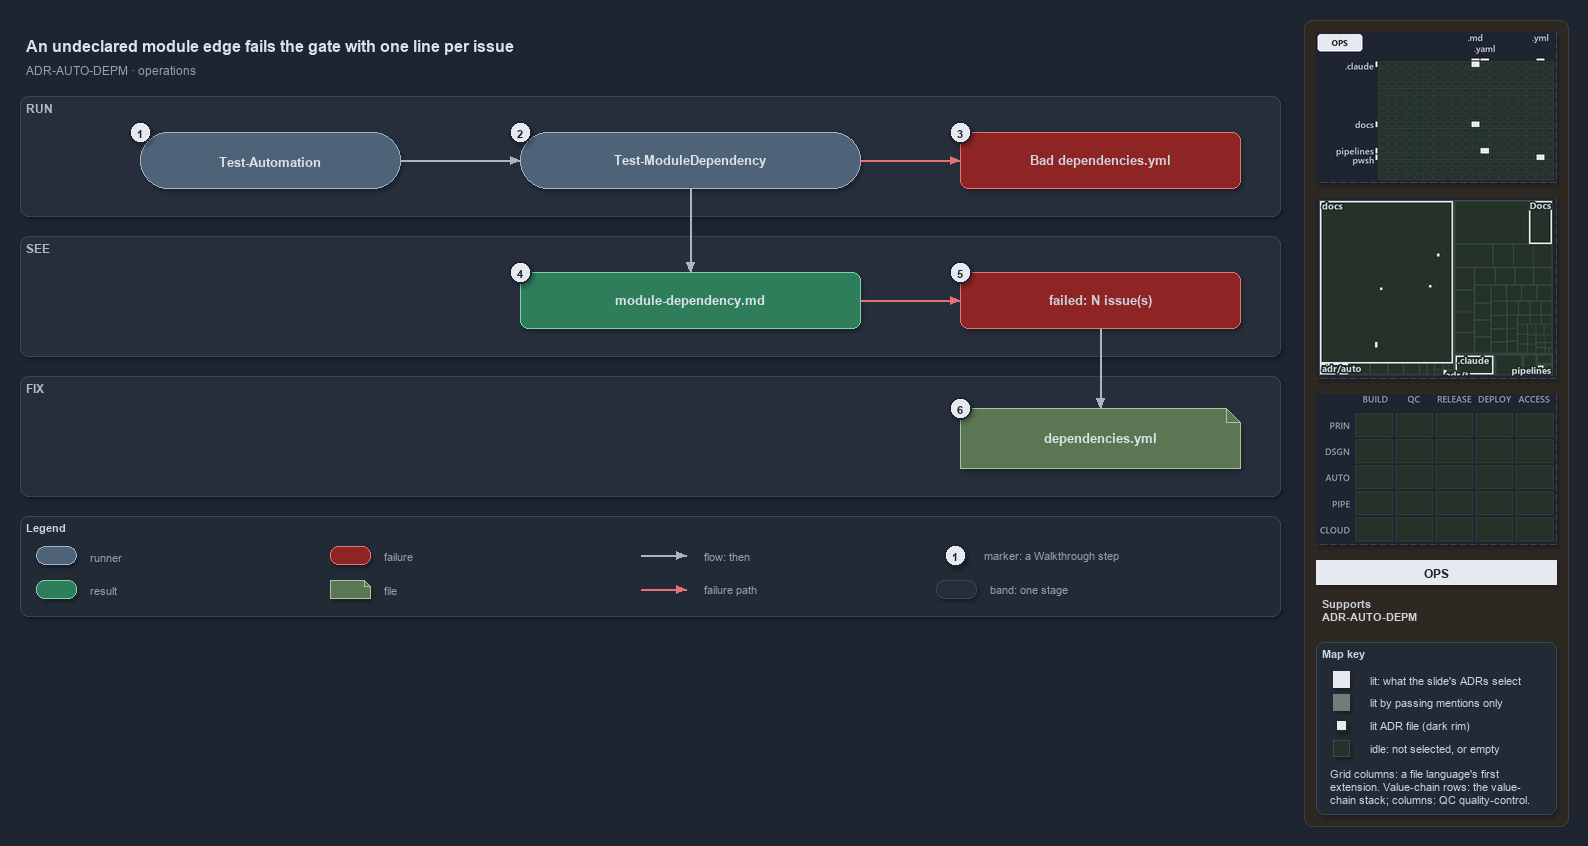

The diagram above was exported from draw.io. Its source (the exported page's mxGraphModel, read from the mxfile embedded in the PNG):
<mxGraphModel dx="1024" dy="768" grid="0" gridSize="10" guides="1" tooltips="1" connect="1" arrows="1" fold="1" page="1" pageScale="1" pageWidth="1572" pageHeight="640" background="#1E2430" math="0" shadow="1">
  <root>
    <mxCell id="0" />
    <mxCell id="1" parent="0" />
    <mxCell id="sidebar-bg" value="" style="rounded=1;arcSize=2;html=1;fillColor=#2E2823;strokeColor=#453C33;shadow=0;" vertex="1" parent="1">
      <mxGeometry x="1304" y="4" width="264" height="806" as="geometry" />
    </mxCell>
    <mxCell id="title" value="An undeclared module edge fails the gate with one line per issue" style="text;html=1;align=left;verticalAlign=middle;fontSize=16;fontStyle=1;fontColor=#DDE2E9;" vertex="1" parent="1">
      <mxGeometry x="20" y="14" width="1260" height="30" as="geometry" />
    </mxCell>
    <mxCell id="subtitle" value="ADR-AUTO-DEPM &amp;#183; operations" style="text;html=1;align=left;verticalAlign=middle;fontSize=12;fontColor=#949FAE;" vertex="1" parent="1">
      <mxGeometry x="20" y="44" width="1240" height="20" as="geometry" />
    </mxCell>
    <mxCell id="band-run" value="RUN" style="rounded=1;html=1;arcSize=3;fillColor=#262E3B;strokeColor=#3A4555;verticalAlign=top;align=left;spacingLeft=8;fontStyle=1;fontSize=12;fontColor=#B0BAC7;" vertex="1" parent="1">
      <mxGeometry x="20" y="80" width="1260" height="120" as="geometry" />
    </mxCell>
    <mxCell id="band-see" value="SEE" style="rounded=1;html=1;arcSize=3;fillColor=#262E3B;strokeColor=#3A4555;verticalAlign=top;align=left;spacingLeft=8;fontStyle=1;fontSize=12;fontColor=#B0BAC7;" vertex="1" parent="1">
      <mxGeometry x="20" y="220" width="1260" height="120" as="geometry" />
    </mxCell>
    <mxCell id="band-fix" value="FIX" style="rounded=1;html=1;arcSize=3;fillColor=#262E3B;strokeColor=#3A4555;verticalAlign=top;align=left;spacingLeft=8;fontStyle=1;fontSize=12;fontColor=#B0BAC7;" vertex="1" parent="1">
      <mxGeometry x="20" y="360" width="1260" height="120" as="geometry" />
    </mxCell>
    <mxCell id="r-auto" value="&lt;b&gt;Test-Automation&lt;/b&gt;" style="rounded=1;arcSize=50;whiteSpace=wrap;html=1;fillColor=#4E6378;strokeColor=#9FB3C8;fontSize=13;fontColor=#DDE2E9;" vertex="1" parent="1">
      <mxGeometry x="140" y="116" width="260" height="56" as="geometry" />
    </mxCell>
    <mxCell id="r-gate" value="&lt;b&gt;Test-ModuleDependency&lt;/b&gt;" style="rounded=1;arcSize=50;whiteSpace=wrap;html=1;fillColor=#4E6378;strokeColor=#9FB3C8;fontSize=13;fontColor=#DDE2E9;" vertex="1" parent="1">
      <mxGeometry x="520" y="116" width="340" height="56" as="geometry" />
    </mxCell>
    <mxCell id="x-load" value="&lt;b&gt;Bad dependencies.yml&lt;/b&gt;" style="rounded=1;whiteSpace=wrap;html=1;arcSize=20;fillColor=#8E2424;strokeColor=#E57373;fontSize=13;" vertex="1" parent="1">
      <mxGeometry x="960" y="116" width="280" height="56" as="geometry" />
    </mxCell>
    <mxCell id="o-report" value="&lt;b&gt;module-dependency.md&lt;/b&gt;" style="rounded=1;whiteSpace=wrap;html=1;arcSize=20;fillColor=#2E7D5B;strokeColor=#7FD3AE;fontColor=#DDE2E9;fontSize=13;" vertex="1" parent="1">
      <mxGeometry x="520" y="256" width="340" height="56" as="geometry" />
    </mxCell>
    <mxCell id="x-fail" value="&lt;b&gt;failed: N issue(s)&lt;/b&gt;" style="rounded=1;whiteSpace=wrap;html=1;arcSize=20;fillColor=#8E2424;strokeColor=#E57373;fontSize=13;" vertex="1" parent="1">
      <mxGeometry x="960" y="256" width="280" height="56" as="geometry" />
    </mxCell>
    <mxCell id="f-yml" value="&lt;b&gt;dependencies.yml&lt;/b&gt;" style="shape=note;size=14;whiteSpace=wrap;html=1;fillColor=#5B7653;strokeColor=#A9C29F;fontSize=13;fontColor=#DDE2E9;" vertex="1" parent="1">
      <mxGeometry x="960" y="392" width="280" height="60" as="geometry" />
    </mxCell>
    <mxCell id="p-edge-auto-gate-a" value="" style="text;html=1;strokeColor=none;fillColor=none;" vertex="1" parent="1">
      <mxGeometry x="400" y="144" width="1" height="1" as="geometry" />
    </mxCell>
    <mxCell id="p-edge-auto-gate-b" value="" style="text;html=1;strokeColor=none;fillColor=none;" vertex="1" parent="1">
      <mxGeometry x="520" y="144" width="1" height="1" as="geometry" />
    </mxCell>
    <mxCell id="edge-auto-gate" value="" style="edgeStyle=orthogonalEdgeStyle;rounded=1;html=1;fontSize=11;endArrow=block;strokeColor=#AAB4C3;fontColor=#CDD3DC;shadow=0;" edge="1" parent="1" source="p-edge-auto-gate-a" target="p-edge-auto-gate-b">
      <mxGeometry relative="1" as="geometry" />
    </mxCell>
    <mxCell id="p-edge-gate-load-a" value="" style="text;html=1;strokeColor=none;fillColor=none;" vertex="1" parent="1">
      <mxGeometry x="860" y="144" width="1" height="1" as="geometry" />
    </mxCell>
    <mxCell id="p-edge-gate-load-b" value="" style="text;html=1;strokeColor=none;fillColor=none;" vertex="1" parent="1">
      <mxGeometry x="960" y="144" width="1" height="1" as="geometry" />
    </mxCell>
    <mxCell id="edge-gate-load" value="" style="edgeStyle=orthogonalEdgeStyle;rounded=1;html=1;fontSize=11;endArrow=block;strokeColor=#E57373;fontColor=#CDD3DC;shadow=0;" edge="1" parent="1" source="p-edge-gate-load-a" target="p-edge-gate-load-b">
      <mxGeometry relative="1" as="geometry" />
    </mxCell>
    <mxCell id="p-edge-gate-report-a" value="" style="text;html=1;strokeColor=none;fillColor=none;" vertex="1" parent="1">
      <mxGeometry x="690" y="172" width="1" height="1" as="geometry" />
    </mxCell>
    <mxCell id="p-edge-gate-report-b" value="" style="text;html=1;strokeColor=none;fillColor=none;" vertex="1" parent="1">
      <mxGeometry x="690" y="256" width="1" height="1" as="geometry" />
    </mxCell>
    <mxCell id="edge-gate-report" value="" style="edgeStyle=orthogonalEdgeStyle;rounded=1;html=1;fontSize=11;endArrow=block;strokeColor=#AAB4C3;fontColor=#CDD3DC;shadow=0;" edge="1" parent="1" source="p-edge-gate-report-a" target="p-edge-gate-report-b">
      <mxGeometry relative="1" as="geometry" />
    </mxCell>
    <mxCell id="p-edge-report-fail-a" value="" style="text;html=1;strokeColor=none;fillColor=none;" vertex="1" parent="1">
      <mxGeometry x="860" y="284" width="1" height="1" as="geometry" />
    </mxCell>
    <mxCell id="p-edge-report-fail-b" value="" style="text;html=1;strokeColor=none;fillColor=none;" vertex="1" parent="1">
      <mxGeometry x="960" y="284" width="1" height="1" as="geometry" />
    </mxCell>
    <mxCell id="edge-report-fail" value="" style="edgeStyle=orthogonalEdgeStyle;rounded=1;html=1;fontSize=11;endArrow=block;strokeColor=#E57373;fontColor=#CDD3DC;shadow=0;" edge="1" parent="1" source="p-edge-report-fail-a" target="p-edge-report-fail-b">
      <mxGeometry relative="1" as="geometry" />
    </mxCell>
    <mxCell id="p-edge-fail-yml-a" value="" style="text;html=1;strokeColor=none;fillColor=none;" vertex="1" parent="1">
      <mxGeometry x="1100" y="312" width="1" height="1" as="geometry" />
    </mxCell>
    <mxCell id="p-edge-fail-yml-b" value="" style="text;html=1;strokeColor=none;fillColor=none;" vertex="1" parent="1">
      <mxGeometry x="1100" y="392" width="1" height="1" as="geometry" />
    </mxCell>
    <mxCell id="edge-fail-yml" value="" style="edgeStyle=orthogonalEdgeStyle;rounded=1;html=1;fontSize=11;endArrow=block;strokeColor=#AAB4C3;fontColor=#CDD3DC;shadow=0;" edge="1" parent="1" source="p-edge-fail-yml-a" target="p-edge-fail-yml-b">
      <mxGeometry relative="1" as="geometry" />
    </mxCell>
    <mxCell id="mark-1" value="1" style="ellipse;html=1;fillColor=#E6EAF0;strokeColor=#1E2430;strokeWidth=2;fontColor=#1E2430;fontStyle=1;fontSize=11;" vertex="1" parent="1">
      <mxGeometry x="129" y="105" width="22" height="22" as="geometry" />
    </mxCell>
    <mxCell id="mark-2" value="2" style="ellipse;html=1;fillColor=#E6EAF0;strokeColor=#1E2430;strokeWidth=2;fontColor=#1E2430;fontStyle=1;fontSize=11;" vertex="1" parent="1">
      <mxGeometry x="509" y="105" width="22" height="22" as="geometry" />
    </mxCell>
    <mxCell id="mark-3" value="3" style="ellipse;html=1;fillColor=#E6EAF0;strokeColor=#1E2430;strokeWidth=2;fontColor=#1E2430;fontStyle=1;fontSize=11;" vertex="1" parent="1">
      <mxGeometry x="949" y="105" width="22" height="22" as="geometry" />
    </mxCell>
    <mxCell id="mark-4" value="4" style="ellipse;html=1;fillColor=#E6EAF0;strokeColor=#1E2430;strokeWidth=2;fontColor=#1E2430;fontStyle=1;fontSize=11;" vertex="1" parent="1">
      <mxGeometry x="509" y="245" width="22" height="22" as="geometry" />
    </mxCell>
    <mxCell id="mark-5" value="5" style="ellipse;html=1;fillColor=#E6EAF0;strokeColor=#1E2430;strokeWidth=2;fontColor=#1E2430;fontStyle=1;fontSize=11;" vertex="1" parent="1">
      <mxGeometry x="949" y="245" width="22" height="22" as="geometry" />
    </mxCell>
    <mxCell id="mark-6" value="6" style="ellipse;html=1;fillColor=#E6EAF0;strokeColor=#1E2430;strokeWidth=2;fontColor=#1E2430;fontStyle=1;fontSize=11;" vertex="1" parent="1">
      <mxGeometry x="949" y="381" width="22" height="22" as="geometry" />
    </mxCell>
    <mxCell id="legend" value="&lt;b&gt;Legend&lt;/b&gt;" style="rounded=1;whiteSpace=wrap;html=1;arcSize=6;fillColor=#222A36;strokeColor=#3A4555;align=left;verticalAlign=top;spacing=8;fontSize=11;fontColor=#CDD3DC;" vertex="1" parent="1">
      <mxGeometry x="20" y="500" width="1260" height="100" as="geometry" />
    </mxCell>
    <mxCell id="legend-0" value="" style="rounded=1;arcSize=50;whiteSpace=wrap;html=1;fillColor=#4E6378;strokeColor=#9FB3C8;fontColor=#DDE2E9;" vertex="1" parent="1">
      <mxGeometry x="36" y="530" width="40" height="18" as="geometry" />
    </mxCell>
    <mxCell id="legend-0-text" value="runner" style="text;html=1;align=left;verticalAlign=middle;fontSize=11;fontColor=#949FAE;" vertex="1" parent="1">
      <mxGeometry x="84" y="529" width="250" height="20" as="geometry" />
    </mxCell>
    <mxCell id="legend-1" value="" style="rounded=1;whiteSpace=wrap;html=1;arcSize=20;fillColor=#2E7D5B;strokeColor=#7FD3AE;fontColor=#DDE2E9;" vertex="1" parent="1">
      <mxGeometry x="36" y="564" width="40" height="18" as="geometry" />
    </mxCell>
    <mxCell id="legend-1-text" value="result" style="text;html=1;align=left;verticalAlign=middle;fontSize=11;fontColor=#949FAE;" vertex="1" parent="1">
      <mxGeometry x="84" y="563" width="250" height="20" as="geometry" />
    </mxCell>
    <mxCell id="legend-2" value="" style="rounded=1;whiteSpace=wrap;html=1;arcSize=20;fillColor=#8E2424;strokeColor=#E57373;" vertex="1" parent="1">
      <mxGeometry x="330" y="530" width="40" height="18" as="geometry" />
    </mxCell>
    <mxCell id="legend-2-text" value="failure" style="text;html=1;align=left;verticalAlign=middle;fontSize=11;fontColor=#949FAE;" vertex="1" parent="1">
      <mxGeometry x="378" y="529" width="250" height="20" as="geometry" />
    </mxCell>
    <mxCell id="legend-3" value="" style="shape=note;size=6;whiteSpace=wrap;html=1;fillColor=#5B7653;strokeColor=#A9C29F;fontColor=#DDE2E9;" vertex="1" parent="1">
      <mxGeometry x="330" y="564" width="40" height="18" as="geometry" />
    </mxCell>
    <mxCell id="legend-3-text" value="file" style="text;html=1;align=left;verticalAlign=middle;fontSize=11;fontColor=#949FAE;" vertex="1" parent="1">
      <mxGeometry x="378" y="563" width="250" height="20" as="geometry" />
    </mxCell>
    <mxCell id="legend-4-a" value="" style="text;html=1;strokeColor=none;fillColor=none;" vertex="1" parent="1">
      <mxGeometry x="640" y="539" width="1" height="1" as="geometry" />
    </mxCell>
    <mxCell id="legend-4-b" value="" style="text;html=1;strokeColor=none;fillColor=none;" vertex="1" parent="1">
      <mxGeometry x="686" y="539" width="1" height="1" as="geometry" />
    </mxCell>
    <mxCell id="legend-4" value="" style="edgeStyle=orthogonalEdgeStyle;rounded=1;html=1;fontSize=11;endArrow=block;strokeColor=#AAB4C3;fontColor=#CDD3DC;shadow=0;" edge="1" parent="1" source="legend-4-a" target="legend-4-b">
      <mxGeometry relative="1" as="geometry" />
    </mxCell>
    <mxCell id="legend-4-text" value="flow: then" style="text;html=1;align=left;verticalAlign=middle;fontSize=11;fontColor=#949FAE;" vertex="1" parent="1">
      <mxGeometry x="698" y="529" width="250" height="20" as="geometry" />
    </mxCell>
    <mxCell id="legend-5-a" value="" style="text;html=1;strokeColor=none;fillColor=none;" vertex="1" parent="1">
      <mxGeometry x="640" y="573" width="1" height="1" as="geometry" />
    </mxCell>
    <mxCell id="legend-5-b" value="" style="text;html=1;strokeColor=none;fillColor=none;" vertex="1" parent="1">
      <mxGeometry x="686" y="573" width="1" height="1" as="geometry" />
    </mxCell>
    <mxCell id="legend-5" value="" style="edgeStyle=orthogonalEdgeStyle;rounded=1;html=1;fontSize=11;endArrow=block;strokeColor=#E57373;fontColor=#CDD3DC;shadow=0;" edge="1" parent="1" source="legend-5-a" target="legend-5-b">
      <mxGeometry relative="1" as="geometry" />
    </mxCell>
    <mxCell id="legend-5-text" value="failure path" style="text;html=1;align=left;verticalAlign=middle;fontSize=11;fontColor=#949FAE;" vertex="1" parent="1">
      <mxGeometry x="698" y="563" width="250" height="20" as="geometry" />
    </mxCell>
    <mxCell id="legend-6" value="1" style="ellipse;html=1;fillColor=#E6EAF0;strokeColor=#1E2430;strokeWidth=2;fontColor=#1E2430;fontStyle=1;fontSize=11;" vertex="1" parent="1">
      <mxGeometry x="944" y="528" width="22" height="22" as="geometry" />
    </mxCell>
    <mxCell id="legend-6-text" value="marker: a Walkthrough step" style="text;html=1;align=left;verticalAlign=middle;fontSize=11;fontColor=#949FAE;" vertex="1" parent="1">
      <mxGeometry x="978" y="529" width="250" height="20" as="geometry" />
    </mxCell>
    <mxCell id="legend-7" value="" style="rounded=1;html=1;arcSize=3;fillColor=#262E3B;strokeColor=#3A4555;" vertex="1" parent="1">
      <mxGeometry x="936" y="564" width="40" height="18" as="geometry" />
    </mxCell>
    <mxCell id="legend-7-text" value="band: one stage" style="text;html=1;align=left;verticalAlign=middle;fontSize=11;fontColor=#949FAE;" vertex="1" parent="1">
      <mxGeometry x="984" y="563" width="250" height="20" as="geometry" />
    </mxCell>
    <mxCell id="minimap-grid" value="" style="shape=image;html=1;imageAspect=0;aspect=fixed;verticalLabelPosition=bottom;strokeColor=#3A4555;dashed=1;fillColor=#222A36;image=data:image/png,(base64 omitted: 9972 chars);" vertex="1" parent="1">
      <mxGeometry x="1316" y="16" width="240" height="150" as="geometry" />
    </mxCell>
    <mxCell id="minimap-tree" value="" style="shape=image;html=1;imageAspect=0;aspect=fixed;verticalLabelPosition=bottom;strokeColor=#3A4555;dashed=1;fillColor=#222A36;image=data:image/png,(base64 omitted: 12844 chars);" vertex="1" parent="1">
      <mxGeometry x="1316" y="182" width="240" height="180" as="geometry" />
    </mxCell>
    <mxCell id="minimap-chain" value="" style="shape=image;html=1;imageAspect=0;aspect=fixed;verticalLabelPosition=bottom;strokeColor=#3A4555;dashed=1;fillColor=#222A36;image=data:image/png,(base64 omitted: 11912 chars);" vertex="1" parent="1">
      <mxGeometry x="1316" y="378" width="240" height="150" as="geometry" />
    </mxCell>
    <mxCell id="lens-badge" value="OPS" style="rounded=0;whiteSpace=wrap;html=1;align=center;verticalAlign=middle;fontSize=12;fontStyle=1;fontColor=#1E2430;fillColor=#E6EAF0;strokeColor=none;" vertex="1" parent="1">
      <mxGeometry x="1316" y="544" width="240" height="24" as="geometry" />
    </mxCell>
    <mxCell id="supports" value="&lt;b&gt;Supports&lt;/b&gt;&lt;br&gt;ADR-AUTO-DEPM" style="text;html=1;whiteSpace=wrap;align=left;verticalAlign=top;fontSize=11;fontColor=#CDD3DC;" vertex="1" parent="1">
      <mxGeometry x="1316" y="576" width="240" height="38" as="geometry" />
    </mxCell>
    <mxCell id="mapkey" value="&lt;b&gt;Map key&lt;/b&gt;" style="rounded=1;arcSize=6;whiteSpace=wrap;html=1;align=left;verticalAlign=top;fontSize=11;fontColor=#CDD3DC;fillColor=#222A36;strokeColor=#3A4555;spacingLeft=8;spacingTop=2;" vertex="1" parent="1">
      <mxGeometry x="1316" y="626" width="240" height="172" as="geometry" />
    </mxCell>
    <mxCell id="mapkey-lit" value="" style="rounded=0;html=1;fillColor=#E6EAF0;strokeColor=#E6EAF0;" vertex="1" parent="1">
      <mxGeometry x="1333.0" y="655.0" width="16" height="16" as="geometry" />
    </mxCell>
    <mxCell id="mapkey-lit-text" value="lit: what the slide's ADRs select" style="text;html=1;align=left;verticalAlign=middle;fontSize=11;fontColor=#CDD3DC;" vertex="1" parent="1">
      <mxGeometry x="1364" y="653" width="184" height="20" as="geometry" />
    </mxCell>
    <mxCell id="mapkey-touched" value="" style="rounded=0;html=1;fillColor=#727C79;strokeColor=#727C79;" vertex="1" parent="1">
      <mxGeometry x="1333.0" y="678.0" width="16" height="16" as="geometry" />
    </mxCell>
    <mxCell id="mapkey-touched-text" value="lit by passing mentions only" style="text;html=1;align=left;verticalAlign=middle;fontSize=11;fontColor=#CDD3DC;" vertex="1" parent="1">
      <mxGeometry x="1364" y="676" width="184" height="20" as="geometry" />
    </mxCell>
    <mxCell id="mapkey-adr" value="" style="rounded=0;html=1;fillColor=#E6EAF0;strokeColor=#1C2A24;strokeWidth=2;" vertex="1" parent="1">
      <mxGeometry x="1335.0" y="703.0" width="12" height="12" as="geometry" />
    </mxCell>
    <mxCell id="mapkey-adr-text" value="lit ADR file (dark rim)" style="text;html=1;align=left;verticalAlign=middle;fontSize=11;fontColor=#CDD3DC;" vertex="1" parent="1">
      <mxGeometry x="1364" y="699" width="184" height="20" as="geometry" />
    </mxCell>
    <mxCell id="mapkey-idle" value="" style="rounded=0;html=1;fillColor=#243229;strokeColor=#3B4D43;" vertex="1" parent="1">
      <mxGeometry x="1333.0" y="724.0" width="16" height="16" as="geometry" />
    </mxCell>
    <mxCell id="mapkey-idle-text" value="idle: not selected, or empty" style="text;html=1;align=left;verticalAlign=middle;fontSize=11;fontColor=#CDD3DC;" vertex="1" parent="1">
      <mxGeometry x="1364" y="722" width="184" height="20" as="geometry" />
    </mxCell>
    <mxCell id="mapkey-codes" value="Grid columns: a file language's first&lt;br&gt;extension. Value-chain rows: the value-&lt;br&gt;chain stack; columns: QC quality-control." style="text;html=1;align=left;verticalAlign=top;whiteSpace=wrap;fontSize=11;fontColor=#CDD3DC;" vertex="1" parent="1">
      <mxGeometry x="1324" y="746" width="224" height="46" as="geometry" />
    </mxCell>
  </root>
</mxGraphModel>